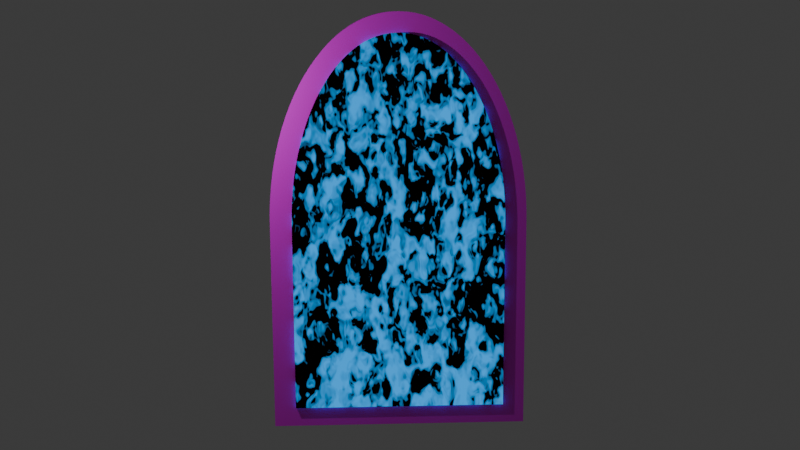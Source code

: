 # Source: Portal_Door.blend  (saved by Blender 4.3.34; exported with 4.5.12 LTS)
import bpy
from mathutils import Matrix  # noqa: F401  (used for matrix-valued properties, if any)

bpy.ops.wm.read_factory_settings(use_empty=True)
scene = bpy.context.scene
scene.name = 'Scene'

# ---- collections
col_collection = bpy.data.collections.new('Collection'); scene.collection.children.link(col_collection)

# ---- images (referenced by path relative to the original .blend; pixels are not part of the script)
import os
ASSET_DIR = os.environ.get("B2B_ASSET_DIR", "")  # directory of the original .blend (textures are referenced by path, not embedded)
HERE = os.path.dirname(os.path.abspath(__file__))  # packed textures are extracted next to this script under _unpacked/

def load_image(name, relpath, width, height, colorspace="sRGB"):
    """Load a texture the original file referenced (path relative to the .blend, or extracted next to this script)."""
    p = next((c for c in (os.path.join(HERE, relpath), os.path.join(ASSET_DIR, relpath)) if relpath and os.path.exists(c)), "")
    if p:
        img = bpy.data.images.load(p, check_existing=True)
        img.name = name
    else:  # same state as the original file: an image datablock whose file is absent (Cycles renders it pink)
        img = bpy.data.images.new(name, width, height)
        img.source = "FILE"
        img.filepath = "//" + (relpath or name)
    img.colorspace_settings.name = colorspace
    return img
img_rustic_wooden_background_jpg = load_image('rustic-wooden-background.jpg', 'rustic-wooden-background.jpg', 1024, 1024, 'sRGB')

# ---- materials (node trees are filled in below, after node groups)
mat_blue_portal = bpy.data.materials.new('Blue Portal')
mat_blue_portal.alpha_threshold = 0.0
mat_blue_portal.roughness = 0.5
mat_blue_portal.line_color = (0.0, 0.0, 0.0, 1.0)
mat_blue_portal_001 = bpy.data.materials.new('Blue Portal.001')
mat_blue_portal_001.alpha_threshold = 0.0
mat_blue_portal_001.roughness = 0.5
mat_blue_portal_001.line_color = (0.0, 0.0, 0.0, 1.0)
mat_material = bpy.data.materials.new('Material')

# ---- material node trees
mat_blue_portal.use_nodes = True; mat_blue_portal.node_tree.nodes.clear()
_N = mat_blue_portal.node_tree.nodes; _L = mat_blue_portal.node_tree.links
n0 = _N.new('ShaderNodeOutputMaterial'); n0.name = 'Material Output'; n0.location = (881, 338)
n1 = _N.new('ShaderNodeEmission'); n1.name = 'Emission'; n1.location = (696, 318)
n1.inputs[0].default_value = (0.004636, 0.384, 1.0, 1.0)
n2 = _N.new('ShaderNodeTexCoord'); n2.name = 'Texture Coordinate'; n2.location = (-1148, 324)
n2.label = 'noise tex'
n3 = _N.new('ShaderNodeTexNoise'); n3.name = 'Noise Texture'; n3.location = (-127, 360)
n4 = _N.new('ShaderNodeValToRGB'); n4.name = 'Color Ramp'; n4.location = (55, 325)
while len(n4.color_ramp.elements) > 1: n4.color_ramp.elements.remove(n4.color_ramp.elements[-1])
n4.color_ramp.elements[0].position = 0.4409; n4.color_ramp.elements[0].color = (0.0, 0.0, 0.0, 1.0)
_e = n4.color_ramp.elements.new(0.6727); _e.color = (1.0, 1.0, 1.0, 1.0)
n5 = _N.new('ShaderNodeMath'); n5.name = 'Math'; n5.location = (331, 326)
n5.operation = 'POWER'
n6 = _N.new('ShaderNodeTexNoise'); n6.name = 'Noise Texture.001'; n6.location = (-475, 21)
n6.noise_dimensions = '4D'
n7 = _N.new('ShaderNodeMix'); n7.name = 'Mix'; n7.location = (-389, 386)
n7.data_type = 'RGBA'
n7.inputs[0].default_value = 0.9
n8 = _N.new('ShaderNodeValue'); n8.name = 'Value'; n8.location = (-1387, -171)
n8.outputs[0].default_value = 200.0
n9 = _N.new('ShaderNodeMath'); n9.name = 'Math.001'; n9.location = (-890, -186)
n9.operation = 'DIVIDE'
n9.inputs[1].default_value = 400.0
n10 = _N.new('ShaderNodeVectorMath'); n10.name = 'Vector Math'; n10.location = (-1149, 17)
n10.operation = 'DIVIDE'
n10.inputs[1].default_value = (0.0, 1000.0, -20.0)
n11 = _N.new('ShaderNodeMapping'); n11.name = 'Mapping'; n11.location = (-797, 276)
_L.new(n1.outputs[0], n0.inputs[0])
_L.new(n3.outputs[0], n4.inputs[0])
_L.new(n4.outputs[0], n5.inputs[0])
_L.new(n2.outputs[3], n6.inputs[0])
_L.new(n6.outputs[1], n7.inputs[7])
_L.new(n7.outputs[2], n3.inputs[0])
_L.new(n11.outputs[0], n7.inputs[6])
_L.new(n2.outputs[3], n11.inputs[0])
_L.new(n10.outputs[0], n11.inputs[1])
_L.new(n8.outputs[0], n10.inputs[0])
_L.new(n8.outputs[0], n9.inputs[0])
_L.new(n9.outputs[0], n6.inputs[1])
_L.new(n5.outputs[0], n1.inputs[1])
n0.is_active_output = True
mat_blue_portal_001.use_nodes = True; mat_blue_portal_001.node_tree.nodes.clear()
_N = mat_blue_portal_001.node_tree.nodes; _L = mat_blue_portal_001.node_tree.links
n0 = _N.new('ShaderNodeOutputMaterial'); n0.name = 'Material Output'; n0.location = (881, 338)
n1 = _N.new('ShaderNodeEmission'); n1.name = 'Emission'; n1.location = (696, 318)
n1.inputs[0].default_value = (0.004636, 0.384, 1.0, 1.0)
n2 = _N.new('ShaderNodeTexCoord'); n2.name = 'Texture Coordinate'; n2.location = (-1148, 324)
n2.label = 'noise tex'
n3 = _N.new('ShaderNodeTexNoise'); n3.name = 'Noise Texture'; n3.location = (-127, 360)
n4 = _N.new('ShaderNodeValToRGB'); n4.name = 'Color Ramp'; n4.location = (55, 325)
while len(n4.color_ramp.elements) > 1: n4.color_ramp.elements.remove(n4.color_ramp.elements[-1])
n4.color_ramp.elements[0].position = 0.4409; n4.color_ramp.elements[0].color = (0.0, 0.0, 0.0, 1.0)
_e = n4.color_ramp.elements.new(0.6727); _e.color = (1.0, 1.0, 1.0, 1.0)
n5 = _N.new('ShaderNodeMath'); n5.name = 'Math'; n5.location = (331, 326)
n5.operation = 'POWER'
n6 = _N.new('ShaderNodeTexNoise'); n6.name = 'Noise Texture.001'; n6.location = (-475, 21)
n6.noise_dimensions = '4D'
n7 = _N.new('ShaderNodeMix'); n7.name = 'Mix'; n7.location = (-389, 386)
n7.data_type = 'RGBA'
n7.inputs[0].default_value = 0.9
n8 = _N.new('ShaderNodeValue'); n8.name = 'Value'; n8.location = (-1387, -171)
n8.outputs[0].default_value = 200.0
n9 = _N.new('ShaderNodeMath'); n9.name = 'Math.001'; n9.location = (-890, -186)
n9.operation = 'DIVIDE'
n9.inputs[1].default_value = 400.0
n10 = _N.new('ShaderNodeVectorMath'); n10.name = 'Vector Math'; n10.location = (-1149, 17)
n10.operation = 'DIVIDE'
n10.inputs[1].default_value = (0.0, 1000.0, -20.0)
n11 = _N.new('ShaderNodeMapping'); n11.name = 'Mapping'; n11.location = (-797, 276)
_L.new(n1.outputs[0], n0.inputs[0])
_L.new(n3.outputs[0], n4.inputs[0])
_L.new(n4.outputs[0], n5.inputs[0])
_L.new(n2.outputs[3], n6.inputs[0])
_L.new(n6.outputs[1], n7.inputs[7])
_L.new(n7.outputs[2], n3.inputs[0])
_L.new(n11.outputs[0], n7.inputs[6])
_L.new(n2.outputs[3], n11.inputs[0])
_L.new(n10.outputs[0], n11.inputs[1])
_L.new(n8.outputs[0], n10.inputs[0])
_L.new(n8.outputs[0], n9.inputs[0])
_L.new(n9.outputs[0], n6.inputs[1])
_L.new(n5.outputs[0], n1.inputs[1])
n0.is_active_output = True
mat_material.use_nodes = True; mat_material.node_tree.nodes.clear()
_N = mat_material.node_tree.nodes; _L = mat_material.node_tree.links
n0 = _N.new('ShaderNodeBsdfPrincipled'); n0.name = 'Principled BSDF'; n0.location = (10, 300)
n1 = _N.new('ShaderNodeOutputMaterial'); n1.name = 'Material Output'; n1.location = (300, 300)
n2 = _N.new('ShaderNodeTexImage'); n2.name = 'Image Texture'; n2.location = (-280, 280)
n2.image = img_rustic_wooden_background_jpg
_L.new(n0.outputs[0], n1.inputs[0])
_L.new(n2.outputs[0], n0.inputs[0])
n1.is_active_output = True

# ---- world
world_world = bpy.data.worlds.new('World'); scene.world = world_world
world_world.use_nodes = True; world_world.node_tree.nodes.clear()
_N = world_world.node_tree.nodes; _L = world_world.node_tree.links
n0 = _N.new('ShaderNodeOutputWorld'); n0.name = 'World Output'; n0.location = (300, 300)
n1 = _N.new('ShaderNodeBackground'); n1.name = 'Background'; n1.location = (10, 300)
n1.inputs[0].default_value = (0.05088, 0.05088, 0.05088, 1.0)
_L.new(n1.outputs[0], n0.inputs[0])
n0.is_active_output = True
world_world.color = (0.05088, 0.05088, 0.05088)
world_world.sun_shadow_jitter_overblur = 0.0

# ---- cameras
cam_camera = bpy.data.cameras.new('Camera')
cam_camera.clip_end = 100.0
cam_camera.ortho_scale = 7.314

# ---- lights
light_light = bpy.data.lights.new('Light', 'POINT')
light_light.energy = 1000.0
light_light.shadow_soft_size = 0.1

# ---- meshes
me_cube = bpy.data.meshes.new('Cube')
me_cube.from_pydata([(1.0, 1.0, -1.0), (1.0, -1.0, -1.0), (-1.0, 1.0, -1.0), (-1.0, -1.0, -1.0), (1.0, 1.0, 0.01108), (1.0, 0.01108, 1.0), (1.0, 0.9982, 0.07079), (1.0, 0.9928, 0.1303), (1.0, 0.9838, 0.1893), (1.0, 0.9713, 0.2477), (1.0, 0.9552, 0.3053), (1.0, 0.9357, 0.3618), (1.0, 0.9129, 0.4169), (1.0, 0.8867, 0.4707), (1.0, 0.8574, 0.5227), (1.0, 0.8249, 0.5729), (1.0, 0.7895, 0.621), (1.0, 0.7513, 0.6669), (1.0, 0.7104, 0.7104), (1.0, 0.6669, 0.7513), (1.0, 0.621, 0.7895), (1.0, 0.5729, 0.8249), (1.0, 0.5227, 0.8574), (1.0, 0.4707, 0.8867), (1.0, 0.4169, 0.9129), (1.0, 0.3618, 0.9357), (1.0, 0.3053, 0.9552), (1.0, 0.2477, 0.9713), (1.0, 0.1893, 0.9838), (1.0, 0.1303, 0.9928), (1.0, 0.07079, 0.9982), (1.0, -0.01108, 1.0), (1.0, -1.0, 0.01108), (1.0, -0.07079, 0.9982), (1.0, -0.1303, 0.9928), (1.0, -0.1893, 0.9838), (1.0, -0.2477, 0.9713), (1.0, -0.3053, 0.9552), (1.0, -0.3618, 0.9357), (1.0, -0.4169, 0.9129), (1.0, -0.4707, 0.8867), (1.0, -0.5227, 0.8574), (1.0, -0.5729, 0.8249), (1.0, -0.621, 0.7895), (1.0, -0.6669, 0.7513), (1.0, -0.7104, 0.7104), (1.0, -0.7513, 0.6669), (1.0, -0.7895, 0.621), (1.0, -0.8249, 0.5729), (1.0, -0.8574, 0.5227), (1.0, -0.8867, 0.4707), (1.0, -0.9129, 0.4169), (1.0, -0.9357, 0.3618), (1.0, -0.9552, 0.3053), (1.0, -0.9713, 0.2477), (1.0, -0.9838, 0.1893), (1.0, -0.9928, 0.1303), (1.0, -0.9982, 0.07079), (-1.0, 0.01108, 1.0), (-1.0, 1.0, 0.01108), (-1.0, 0.07079, 0.9982), (-1.0, 0.1303, 0.9928), (-1.0, 0.1893, 0.9838), (-1.0, 0.2477, 0.9713), (-1.0, 0.3053, 0.9552), (-1.0, 0.3618, 0.9357), (-1.0, 0.4169, 0.9129), (-1.0, 0.4707, 0.8867), (-1.0, 0.5227, 0.8574), (-1.0, 0.5729, 0.8249), (-1.0, 0.621, 0.7895), (-1.0, 0.6669, 0.7513), (-1.0, 0.7104, 0.7104), (-1.0, 0.7513, 0.6669), (-1.0, 0.7895, 0.621), (-1.0, 0.8249, 0.5729), (-1.0, 0.8574, 0.5227), (-1.0, 0.8867, 0.4707), (-1.0, 0.9129, 0.4169), (-1.0, 0.9357, 0.3618), (-1.0, 0.9552, 0.3053), (-1.0, 0.9713, 0.2477), (-1.0, 0.9838, 0.1893), (-1.0, 0.9928, 0.1303), (-1.0, 0.9982, 0.07079), (-1.0, -1.0, 0.01108), (-1.0, -0.01108, 1.0), (-1.0, -0.9982, 0.07079), (-1.0, -0.9928, 0.1303), (-1.0, -0.9838, 0.1893), (-1.0, -0.9713, 0.2477), (-1.0, -0.9552, 0.3053), (-1.0, -0.9357, 0.3618), (-1.0, -0.9129, 0.4169), (-1.0, -0.8867, 0.4707), (-1.0, -0.8574, 0.5227), (-1.0, -0.8249, 0.5729), (-1.0, -0.7895, 0.621), (-1.0, -0.7513, 0.6669), (-1.0, -0.7104, 0.7104), (-1.0, -0.6669, 0.7513), (-1.0, -0.621, 0.7895), (-1.0, -0.5729, 0.8249), (-1.0, -0.5227, 0.8574), (-1.0, -0.4707, 0.8867), (-1.0, -0.4169, 0.9129), (-1.0, -0.3618, 0.9357), (-1.0, -0.3053, 0.9552), (-1.0, -0.2477, 0.9713), (-1.0, -0.1893, 0.9838), (-1.0, -0.1303, 0.9928), (-1.0, -0.07079, 0.9982)], [], [(1, 32, 85, 3), (3, 85, 87, 88, 89, 90, 91, 92, 93, 94, 95, 96, 97, 98, 99, 100, 101, 102, 103, 104, 105, 106, 107, 108, 109, 110, 111, 86, 58, 60, 61, 62, 63, 64, 65, 66, 67, 68, 69, 70, 71, 72, 73, 74, 75, 76, 77, 78, 79, 80, 81, 82, 83, 84, 59, 2), (2, 0, 1, 3), (5, 58, 86, 31), (0, 4, 6, 7, 8, 9, 10, 11, 12, 13, 14, 15, 16, 17, 18, 19, 20, 21, 22, 23, 24, 25, 26, 27, 28, 29, 30, 5, 31, 33, 34, 35, 36, 37, 38, 39, 40, 41, 42, 43, 44, 45, 46, 47, 48, 49, 50, 51, 52, 53, 54, 55, 56, 57, 32, 1), (31, 86, 111, 33), (33, 111, 110, 34), (34, 110, 109, 35), (35, 109, 108, 36), (36, 108, 107, 37), (37, 107, 106, 38), (38, 106, 105, 39), (39, 105, 104, 40), (40, 104, 103, 41), (41, 103, 102, 42), (42, 102, 101, 43), (43, 101, 100, 44), (44, 100, 99, 45), (45, 99, 98, 46), (46, 98, 97, 47), (47, 97, 96, 48), (48, 96, 95, 49), (49, 95, 94, 50), (50, 94, 93, 51), (51, 93, 92, 52), (52, 92, 91, 53), (53, 91, 90, 54), (54, 90, 89, 55), (55, 89, 88, 56), (56, 88, 87, 57), (57, 87, 85, 32), (58, 5, 30, 60), (60, 30, 29, 61), (61, 29, 28, 62), (62, 28, 27, 63), (63, 27, 26, 64), (64, 26, 25, 65), (65, 25, 24, 66), (66, 24, 23, 67), (67, 23, 22, 68), (68, 22, 21, 69), (69, 21, 20, 70), (70, 20, 19, 71), (71, 19, 18, 72), (72, 18, 17, 73), (73, 17, 16, 74), (74, 16, 15, 75), (75, 15, 14, 76), (76, 14, 13, 77), (77, 13, 12, 78), (78, 12, 11, 79), (79, 11, 10, 80), (80, 10, 9, 81), (81, 9, 8, 82), (82, 8, 7, 83), (83, 7, 6, 84), (84, 6, 4, 59), (2, 59, 4, 0)])
_uv = me_cube.uv_layers.new(name='UVMap')
_uv.uv.foreach_set('vector', [0.375, 0.75, 0.5014, 0.75, 0.5014, 1.0, 0.375, 1.0, 0.375, 0.0, 0.5014, 0.0, 0.5088, 0.0002255, 0.5163, 0.0009013, 0.5237, 0.002025, 0.531, 0.003592, 0.5382, 0.005597, 0.5452, 0.008033, 0.5521, 0.01089, 0.5588, 0.01416, 0.5653, 0.01783, 0.5716, 0.02188, 0.5776, 0.02631, 0.5834, 0.03109, 0.5888, 0.03621, 0.5939, 0.04164, 0.5987, 0.04738, 0.6031, 0.05339, 0.6072, 0.05966, 0.6108, 0.06617, 0.6141, 0.07288, 0.617, 0.07978, 0.6194, 0.08684, 0.6214, 0.09403, 0.623, 0.1013, 0.6241, 0.1087, 0.6248, 0.1162, 0.625, 0.1236, 0.625, 0.1264, 0.6248, 0.1338, 0.6241, 0.1413, 0.623, 0.1487, 0.6214, 0.156, 0.6194, 0.1632, 0.617, 0.1702, 0.6141, 0.1771, 0.6108, 0.1838, 0.6072, 0.1903, 0.6031, 0.1966, 0.5987, 0.2026, 0.5939, 0.2084, 0.5888, 0.2138, 0.5834, 0.2189, 0.5776, 0.2237, 0.5716, 0.2281, 0.5653, 0.2322, 0.5588, 0.2358, 0.5521, 0.2391, 0.5452, 0.242, 0.5382, 0.2444, 0.531, 0.2464, 0.5237, 0.248, 0.5163, 0.2491, 0.5088, 0.2498, 0.5014, 0.25, 0.375, 0.25, 0.125, 0.5, 0.375, 0.5, 0.375, 0.75, 0.125, 0.75, 0.625, 0.6236, 0.875, 0.6236, 0.875, 0.6264, 0.625, 0.6264, 0.375, 0.5, 0.5014, 0.5, 0.5088, 0.5002, 0.5163, 0.5009, 0.5237, 0.502, 0.531, 0.5036, 0.5382, 0.5056, 0.5452, 0.508, 0.5521, 0.5109, 0.5588, 0.5142, 0.5653, 0.5178, 0.5716, 0.5219, 0.5776, 0.5263, 0.5834, 0.5311, 0.5888, 0.5362, 0.5939, 0.5416, 0.5987, 0.5474, 0.6031, 0.5534, 0.6072, 0.5597, 0.6108, 0.5662, 0.6141, 0.5729, 0.617, 0.5798, 0.6194, 0.5868, 0.6214, 0.594, 0.623, 0.6013, 0.6241, 0.6087, 0.6248, 0.6162, 0.625, 0.6236, 0.625, 0.6264, 0.6248, 0.6338, 0.6241, 0.6413, 0.623, 0.6487, 0.6214, 0.656, 0.6194, 0.6632, 0.617, 0.6702, 0.6141, 0.6771, 0.6108, 0.6838, 0.6072, 0.6903, 0.6031, 0.6966, 0.5987, 0.7026, 0.5939, 0.7084, 0.5888, 0.7138, 0.5834, 0.7189, 0.5776, 0.7237, 0.5716, 0.7281, 0.5653, 0.7322, 0.5588, 0.7358, 0.5521, 0.7391, 0.5452, 0.742, 0.5382, 0.7444, 0.531, 0.7464, 0.5237, 0.748, 0.5163, 0.7491, 0.5088, 0.7498, 0.5014, 0.75, 0.375, 0.75, 0.625, 0.6264, 0.875, 0.6264, 0.875, 0.6338, 0.625, 0.6338, 0.625, 0.6338, 0.875, 0.6338, 0.875, 0.6413, 0.625, 0.6413, 0.625, 0.6413, 0.875, 0.6413, 0.875, 0.6487, 0.625, 0.6487, 0.625, 0.6487, 0.875, 0.6487, 0.875, 0.656, 0.625, 0.656, 0.625, 0.656, 0.875, 0.656, 0.875, 0.6632, 0.625, 0.6632, 0.625, 0.6632, 0.875, 0.6632, 0.875, 0.6702, 0.625, 0.6702, 0.625, 0.6702, 0.875, 0.6702, 0.875, 0.6771, 0.625, 0.6771, 0.625, 0.6771, 0.875, 0.6771, 0.875, 0.6838, 0.625, 0.6838, 0.625, 0.6838, 0.875, 0.6838, 0.875, 0.6903, 0.625, 0.6903, 0.625, 0.6903, 0.875, 0.6903, 0.875, 0.6966, 0.625, 0.6966, 0.625, 0.6966, 0.875, 0.6966, 0.875, 0.7026, 0.625, 0.7026, 0.625, 0.7026, 0.875, 0.7026, 0.875, 0.7084, 0.625, 0.7084, 0.625, 0.7084, 0.875, 0.7084, 0.875, 0.75, 0.625, 0.75, 0.625, 0.75, 0.625, 1.0, 0.5834, 1.0, 0.5834, 0.75, 0.5834, 0.75, 0.5834, 1.0, 0.5776, 1.0, 0.5776, 0.75, 0.5776, 0.75, 0.5776, 1.0, 0.5716, 1.0, 0.5716, 0.75, 0.5716, 0.75, 0.5716, 1.0, 0.5653, 1.0, 0.5653, 0.75, 0.5653, 0.75, 0.5653, 1.0, 0.5588, 1.0, 0.5588, 0.75, 0.5588, 0.75, 0.5588, 1.0, 0.5521, 1.0, 0.5521, 0.75, 0.5521, 0.75, 0.5521, 1.0, 0.5452, 1.0, 0.5452, 0.75, 0.5452, 0.75, 0.5452, 1.0, 0.5382, 1.0, 0.5382, 0.75, 0.5382, 0.75, 0.5382, 1.0, 0.531, 1.0, 0.531, 0.75, 0.531, 0.75, 0.531, 1.0, 0.5237, 1.0, 0.5237, 0.75, 0.5237, 0.75, 0.5237, 1.0, 0.5163, 1.0, 0.5163, 0.75, 0.5163, 0.75, 0.5163, 1.0, 0.5088, 1.0, 0.5088, 0.75, 0.5088, 0.75, 0.5088, 1.0, 0.5014, 1.0, 0.5014, 0.75, 0.875, 0.6236, 0.625, 0.6236, 0.625, 0.6162, 0.875, 0.6162, 0.875, 0.6162, 0.625, 0.6162, 0.625, 0.6087, 0.875, 0.6087, 0.875, 0.6087, 0.625, 0.6087, 0.625, 0.6013, 0.875, 0.6013, 0.875, 0.6013, 0.625, 0.6013, 0.625, 0.594, 0.875, 0.594, 0.875, 0.594, 0.625, 0.594, 0.625, 0.5868, 0.875, 0.5868, 0.875, 0.5868, 0.625, 0.5868, 0.625, 0.5798, 0.875, 0.5798, 0.875, 0.5798, 0.625, 0.5798, 0.625, 0.5729, 0.875, 0.5729, 0.875, 0.5729, 0.625, 0.5729, 0.625, 0.5662, 0.875, 0.5662, 0.875, 0.5662, 0.625, 0.5662, 0.625, 0.5597, 0.875, 0.5597, 0.875, 0.5597, 0.625, 0.5597, 0.625, 0.5534, 0.875, 0.5534, 0.875, 0.5534, 0.625, 0.5534, 0.625, 0.5474, 0.875, 0.5474, 0.875, 0.5474, 0.625, 0.5474, 0.625, 0.5416, 0.875, 0.5416, 0.875, 0.5416, 0.625, 0.5416, 0.625, 0.5, 0.875, 0.5, 0.625, 0.25, 0.625, 0.5, 0.5834, 0.5, 0.5834, 0.25, 0.5834, 0.25, 0.5834, 0.5, 0.5776, 0.5, 0.5776, 0.25, 0.5776, 0.25, 0.5776, 0.5, 0.5716, 0.5, 0.5716, 0.25, 0.5716, 0.25, 0.5716, 0.5, 0.5653, 0.5, 0.5653, 0.25, 0.5653, 0.25, 0.5653, 0.5, 0.5588, 0.5, 0.5588, 0.25, 0.5588, 0.25, 0.5588, 0.5, 0.5521, 0.5, 0.5521, 0.25, 0.5521, 0.25, 0.5521, 0.5, 0.5452, 0.5, 0.5452, 0.25, 0.5452, 0.25, 0.5452, 0.5, 0.5382, 0.5, 0.5382, 0.25, 0.5382, 0.25, 0.5382, 0.5, 0.531, 0.5, 0.531, 0.25, 0.531, 0.25, 0.531, 0.5, 0.5237, 0.5, 0.5237, 0.25, 0.5237, 0.25, 0.5237, 0.5, 0.5163, 0.5, 0.5163, 0.25, 0.5163, 0.25, 0.5163, 0.5, 0.5088, 0.5, 0.5088, 0.25, 0.5088, 0.25, 0.5088, 0.5, 0.5014, 0.5, 0.5014, 0.25, 0.375, 0.25, 0.5014, 0.25, 0.5014, 0.5, 0.375, 0.5])
me_cube.materials.append(mat_blue_portal)
me_cube.use_mirror_vertex_groups = False
me_cube.update()
me_cube_002 = bpy.data.meshes.new('Cube.002')
me_cube_002.from_pydata([(1.0, 1.0, -1.0), (1.0, -1.0, -1.0), (-1.0, 1.0, -1.0), (-1.0, -1.0, -1.0), (1.0, 1.0, 0.01108), (1.0, 0.01108, 1.0), (1.0, 0.9982, 0.07079), (1.0, 0.9928, 0.1303), (1.0, 0.9838, 0.1893), (1.0, 0.9713, 0.2477), (1.0, 0.9552, 0.3053), (1.0, 0.9357, 0.3618), (1.0, 0.9129, 0.4169), (1.0, 0.8867, 0.4707), (1.0, 0.8574, 0.5227), (1.0, 0.8249, 0.5729), (1.0, 0.7895, 0.621), (1.0, 0.7513, 0.6669), (1.0, 0.7104, 0.7104), (1.0, 0.6669, 0.7513), (1.0, 0.621, 0.7895), (1.0, 0.5729, 0.8249), (1.0, 0.5227, 0.8574), (1.0, 0.4707, 0.8867), (1.0, 0.4169, 0.9129), (1.0, 0.3618, 0.9357), (1.0, 0.3053, 0.9552), (1.0, 0.2477, 0.9713), (1.0, 0.1893, 0.9838), (1.0, 0.1303, 0.9928), (1.0, 0.07079, 0.9982), (1.0, -0.01108, 1.0), (1.0, -1.0, 0.01108), (1.0, -0.07079, 0.9982), (1.0, -0.1303, 0.9928), (1.0, -0.1893, 0.9838), (1.0, -0.2477, 0.9713), (1.0, -0.3053, 0.9552), (1.0, -0.3618, 0.9357), (1.0, -0.4169, 0.9129), (1.0, -0.4707, 0.8867), (1.0, -0.5227, 0.8574), (1.0, -0.5729, 0.8249), (1.0, -0.621, 0.7895), (1.0, -0.6669, 0.7513), (1.0, -0.7104, 0.7104), (1.0, -0.7513, 0.6669), (1.0, -0.7895, 0.621), (1.0, -0.8249, 0.5729), (1.0, -0.8574, 0.5227), (1.0, -0.8867, 0.4707), (1.0, -0.9129, 0.4169), (1.0, -0.9357, 0.3618), (1.0, -0.9552, 0.3053), (1.0, -0.9713, 0.2477), (1.0, -0.9838, 0.1893), (1.0, -0.9928, 0.1303), (1.0, -0.9982, 0.07079), (-1.0, 0.01108, 1.0), (-1.0, 1.0, 0.01108), (-1.0, 0.07079, 0.9982), (-1.0, 0.1303, 0.9928), (-1.0, 0.1893, 0.9838), (-1.0, 0.2477, 0.9713), (-1.0, 0.3053, 0.9552), (-1.0, 0.3618, 0.9357), (-1.0, 0.4169, 0.9129), (-1.0, 0.4707, 0.8867), (-1.0, 0.5227, 0.8574), (-1.0, 0.5729, 0.8249), (-1.0, 0.621, 0.7895), (-1.0, 0.6669, 0.7513), (-1.0, 0.7104, 0.7104), (-1.0, 0.7513, 0.6669), (-1.0, 0.7895, 0.621), (-1.0, 0.8249, 0.5729), (-1.0, 0.8574, 0.5227), (-1.0, 0.8867, 0.4707), (-1.0, 0.9129, 0.4169), (-1.0, 0.9357, 0.3618), (-1.0, 0.9552, 0.3053), (-1.0, 0.9713, 0.2477), (-1.0, 0.9838, 0.1893), (-1.0, 0.9928, 0.1303), (-1.0, 0.9982, 0.07079), (-1.0, -1.0, 0.01108), (-1.0, -0.01108, 1.0), (-1.0, -0.9982, 0.07079), (-1.0, -0.9928, 0.1303), (-1.0, -0.9838, 0.1893), (-1.0, -0.9713, 0.2477), (-1.0, -0.9552, 0.3053), (-1.0, -0.9357, 0.3618), (-1.0, -0.9129, 0.4169), (-1.0, -0.8867, 0.4707), (-1.0, -0.8574, 0.5227), (-1.0, -0.8249, 0.5729), (-1.0, -0.7895, 0.621), (-1.0, -0.7513, 0.6669), (-1.0, -0.7104, 0.7104), (-1.0, -0.6669, 0.7513), (-1.0, -0.621, 0.7895), (-1.0, -0.5729, 0.8249), (-1.0, -0.5227, 0.8574), (-1.0, -0.4707, 0.8867), (-1.0, -0.4169, 0.9129), (-1.0, -0.3618, 0.9357), (-1.0, -0.3053, 0.9552), (-1.0, -0.2477, 0.9713), (-1.0, -0.1893, 0.9838), (-1.0, -0.1303, 0.9928), (-1.0, -0.07079, 0.9982)], [], [(1, 32, 85, 3), (3, 85, 87, 88, 89, 90, 91, 92, 93, 94, 95, 96, 97, 98, 99, 100, 101, 102, 103, 104, 105, 106, 107, 108, 109, 110, 111, 86, 58, 60, 61, 62, 63, 64, 65, 66, 67, 68, 69, 70, 71, 72, 73, 74, 75, 76, 77, 78, 79, 80, 81, 82, 83, 84, 59, 2), (2, 0, 1, 3), (5, 58, 86, 31), (0, 4, 6, 7, 8, 9, 10, 11, 12, 13, 14, 15, 16, 17, 18, 19, 20, 21, 22, 23, 24, 25, 26, 27, 28, 29, 30, 5, 31, 33, 34, 35, 36, 37, 38, 39, 40, 41, 42, 43, 44, 45, 46, 47, 48, 49, 50, 51, 52, 53, 54, 55, 56, 57, 32, 1), (31, 86, 111, 33), (33, 111, 110, 34), (34, 110, 109, 35), (35, 109, 108, 36), (36, 108, 107, 37), (37, 107, 106, 38), (38, 106, 105, 39), (39, 105, 104, 40), (40, 104, 103, 41), (41, 103, 102, 42), (42, 102, 101, 43), (43, 101, 100, 44), (44, 100, 99, 45), (45, 99, 98, 46), (46, 98, 97, 47), (47, 97, 96, 48), (48, 96, 95, 49), (49, 95, 94, 50), (50, 94, 93, 51), (51, 93, 92, 52), (52, 92, 91, 53), (53, 91, 90, 54), (54, 90, 89, 55), (55, 89, 88, 56), (56, 88, 87, 57), (57, 87, 85, 32), (58, 5, 30, 60), (60, 30, 29, 61), (61, 29, 28, 62), (62, 28, 27, 63), (63, 27, 26, 64), (64, 26, 25, 65), (65, 25, 24, 66), (66, 24, 23, 67), (67, 23, 22, 68), (68, 22, 21, 69), (69, 21, 20, 70), (70, 20, 19, 71), (71, 19, 18, 72), (72, 18, 17, 73), (73, 17, 16, 74), (74, 16, 15, 75), (75, 15, 14, 76), (76, 14, 13, 77), (77, 13, 12, 78), (78, 12, 11, 79), (79, 11, 10, 80), (80, 10, 9, 81), (81, 9, 8, 82), (82, 8, 7, 83), (83, 7, 6, 84), (84, 6, 4, 59), (2, 59, 4, 0)])
me_cube_002.polygons.foreach_set('material_index', [1, 1, 1, 1, 1, 1, 1, 1, 1, 1, 1, 1, 1, 1, 1, 1, 1, 1, 1, 1, 1, 1, 1, 1, 1, 1, 1, 1, 1, 1, 1, 1, 1, 1, 1, 1, 1, 1, 1, 1, 1, 1, 1, 1, 1, 1, 1, 1, 1, 1, 1, 1, 1, 1, 1, 1, 1, 1])
_uv = me_cube_002.uv_layers.new(name='UVMap')
_uv.uv.foreach_set('vector', [0.375, 0.75, 0.5014, 0.75, 0.5014, 1.0, 0.375, 1.0, 0.375, 0.0, 0.5014, 0.0, 0.5088, 0.0002255, 0.5163, 0.0009013, 0.5237, 0.002025, 0.531, 0.003592, 0.5382, 0.005597, 0.5452, 0.008033, 0.5521, 0.01089, 0.5588, 0.01416, 0.5653, 0.01783, 0.5716, 0.02188, 0.5776, 0.02631, 0.5834, 0.03109, 0.5888, 0.03621, 0.5939, 0.04164, 0.5987, 0.04738, 0.6031, 0.05339, 0.6072, 0.05966, 0.6108, 0.06617, 0.6141, 0.07288, 0.617, 0.07978, 0.6194, 0.08684, 0.6214, 0.09403, 0.623, 0.1013, 0.6241, 0.1087, 0.6248, 0.1162, 0.625, 0.1236, 0.625, 0.1264, 0.6248, 0.1338, 0.6241, 0.1413, 0.623, 0.1487, 0.6214, 0.156, 0.6194, 0.1632, 0.617, 0.1702, 0.6141, 0.1771, 0.6108, 0.1838, 0.6072, 0.1903, 0.6031, 0.1966, 0.5987, 0.2026, 0.5939, 0.2084, 0.5888, 0.2138, 0.5834, 0.2189, 0.5776, 0.2237, 0.5716, 0.2281, 0.5653, 0.2322, 0.5588, 0.2358, 0.5521, 0.2391, 0.5452, 0.242, 0.5382, 0.2444, 0.531, 0.2464, 0.5237, 0.248, 0.5163, 0.2491, 0.5088, 0.2498, 0.5014, 0.25, 0.375, 0.25, 0.125, 0.5, 0.375, 0.5, 0.375, 0.75, 0.125, 0.75, 0.625, 0.6236, 0.875, 0.6236, 0.875, 0.6264, 0.625, 0.6264, 0.375, 0.5, 0.5014, 0.5, 0.5088, 0.5002, 0.5163, 0.5009, 0.5237, 0.502, 0.531, 0.5036, 0.5382, 0.5056, 0.5452, 0.508, 0.5521, 0.5109, 0.5588, 0.5142, 0.5653, 0.5178, 0.5716, 0.5219, 0.5776, 0.5263, 0.5834, 0.5311, 0.5888, 0.5362, 0.5939, 0.5416, 0.5987, 0.5474, 0.6031, 0.5534, 0.6072, 0.5597, 0.6108, 0.5662, 0.6141, 0.5729, 0.617, 0.5798, 0.6194, 0.5868, 0.6214, 0.594, 0.623, 0.6013, 0.6241, 0.6087, 0.6248, 0.6162, 0.625, 0.6236, 0.625, 0.6264, 0.6248, 0.6338, 0.6241, 0.6413, 0.623, 0.6487, 0.6214, 0.656, 0.6194, 0.6632, 0.617, 0.6702, 0.6141, 0.6771, 0.6108, 0.6838, 0.6072, 0.6903, 0.6031, 0.6966, 0.5987, 0.7026, 0.5939, 0.7084, 0.5888, 0.7138, 0.5834, 0.7189, 0.5776, 0.7237, 0.5716, 0.7281, 0.5653, 0.7322, 0.5588, 0.7358, 0.5521, 0.7391, 0.5452, 0.742, 0.5382, 0.7444, 0.531, 0.7464, 0.5237, 0.748, 0.5163, 0.7491, 0.5088, 0.7498, 0.5014, 0.75, 0.375, 0.75, 0.625, 0.6264, 0.875, 0.6264, 0.875, 0.6338, 0.625, 0.6338, 0.625, 0.6338, 0.875, 0.6338, 0.875, 0.6413, 0.625, 0.6413, 0.625, 0.6413, 0.875, 0.6413, 0.875, 0.6487, 0.625, 0.6487, 0.625, 0.6487, 0.875, 0.6487, 0.875, 0.656, 0.625, 0.656, 0.625, 0.656, 0.875, 0.656, 0.875, 0.6632, 0.625, 0.6632, 0.625, 0.6632, 0.875, 0.6632, 0.875, 0.6702, 0.625, 0.6702, 0.625, 0.6702, 0.875, 0.6702, 0.875, 0.6771, 0.625, 0.6771, 0.625, 0.6771, 0.875, 0.6771, 0.875, 0.6838, 0.625, 0.6838, 0.625, 0.6838, 0.875, 0.6838, 0.875, 0.6903, 0.625, 0.6903, 0.625, 0.6903, 0.875, 0.6903, 0.875, 0.6966, 0.625, 0.6966, 0.625, 0.6966, 0.875, 0.6966, 0.875, 0.7026, 0.625, 0.7026, 0.625, 0.7026, 0.875, 0.7026, 0.875, 0.7084, 0.625, 0.7084, 0.625, 0.7084, 0.875, 0.7084, 0.875, 0.75, 0.625, 0.75, 0.625, 0.75, 0.625, 1.0, 0.5834, 1.0, 0.5834, 0.75, 0.5834, 0.75, 0.5834, 1.0, 0.5776, 1.0, 0.5776, 0.75, 0.5776, 0.75, 0.5776, 1.0, 0.5716, 1.0, 0.5716, 0.75, 0.5716, 0.75, 0.5716, 1.0, 0.5653, 1.0, 0.5653, 0.75, 0.5653, 0.75, 0.5653, 1.0, 0.5588, 1.0, 0.5588, 0.75, 0.5588, 0.75, 0.5588, 1.0, 0.5521, 1.0, 0.5521, 0.75, 0.5521, 0.75, 0.5521, 1.0, 0.5452, 1.0, 0.5452, 0.75, 0.5452, 0.75, 0.5452, 1.0, 0.5382, 1.0, 0.5382, 0.75, 0.5382, 0.75, 0.5382, 1.0, 0.531, 1.0, 0.531, 0.75, 0.531, 0.75, 0.531, 1.0, 0.5237, 1.0, 0.5237, 0.75, 0.5237, 0.75, 0.5237, 1.0, 0.5163, 1.0, 0.5163, 0.75, 0.5163, 0.75, 0.5163, 1.0, 0.5088, 1.0, 0.5088, 0.75, 0.5088, 0.75, 0.5088, 1.0, 0.5014, 1.0, 0.5014, 0.75, 0.875, 0.6236, 0.625, 0.6236, 0.625, 0.6162, 0.875, 0.6162, 0.875, 0.6162, 0.625, 0.6162, 0.625, 0.6087, 0.875, 0.6087, 0.875, 0.6087, 0.625, 0.6087, 0.625, 0.6013, 0.875, 0.6013, 0.875, 0.6013, 0.625, 0.6013, 0.625, 0.594, 0.875, 0.594, 0.875, 0.594, 0.625, 0.594, 0.625, 0.5868, 0.875, 0.5868, 0.875, 0.5868, 0.625, 0.5868, 0.625, 0.5798, 0.875, 0.5798, 0.875, 0.5798, 0.625, 0.5798, 0.625, 0.5729, 0.875, 0.5729, 0.875, 0.5729, 0.625, 0.5729, 0.625, 0.5662, 0.875, 0.5662, 0.875, 0.5662, 0.625, 0.5662, 0.625, 0.5597, 0.875, 0.5597, 0.875, 0.5597, 0.625, 0.5597, 0.625, 0.5534, 0.875, 0.5534, 0.875, 0.5534, 0.625, 0.5534, 0.625, 0.5474, 0.875, 0.5474, 0.875, 0.5474, 0.625, 0.5474, 0.625, 0.5416, 0.875, 0.5416, 0.875, 0.5416, 0.625, 0.5416, 0.625, 0.5, 0.875, 0.5, 0.625, 0.25, 0.625, 0.5, 0.5834, 0.5, 0.5834, 0.25, 0.5834, 0.25, 0.5834, 0.5, 0.5776, 0.5, 0.5776, 0.25, 0.5776, 0.25, 0.5776, 0.5, 0.5716, 0.5, 0.5716, 0.25, 0.5716, 0.25, 0.5716, 0.5, 0.5653, 0.5, 0.5653, 0.25, 0.5653, 0.25, 0.5653, 0.5, 0.5588, 0.5, 0.5588, 0.25, 0.5588, 0.25, 0.5588, 0.5, 0.5521, 0.5, 0.5521, 0.25, 0.5521, 0.25, 0.5521, 0.5, 0.5452, 0.5, 0.5452, 0.25, 0.5452, 0.25, 0.5452, 0.5, 0.5382, 0.5, 0.5382, 0.25, 0.5382, 0.25, 0.5382, 0.5, 0.531, 0.5, 0.531, 0.25, 0.531, 0.25, 0.531, 0.5, 0.5237, 0.5, 0.5237, 0.25, 0.5237, 0.25, 0.5237, 0.5, 0.5163, 0.5, 0.5163, 0.25, 0.5163, 0.25, 0.5163, 0.5, 0.5088, 0.5, 0.5088, 0.25, 0.5088, 0.25, 0.5088, 0.5, 0.5014, 0.5, 0.5014, 0.25, 0.375, 0.25, 0.5014, 0.25, 0.5014, 0.5, 0.375, 0.5])
me_cube_002.materials.append(mat_blue_portal_001)
me_cube_002.materials.append(mat_material)
me_cube_002.use_mirror_vertex_groups = False
me_cube_002.update()

# ---- objects
ob_cube = bpy.data.objects.new('Cube', me_cube)
ob_light = bpy.data.objects.new('Light', light_light)
ob_camera = bpy.data.objects.new('Camera', cam_camera)
ob_cube_001 = bpy.data.objects.new('Cube.001', me_cube_002)

# ---- transforms, parenting, visibility, modifiers, constraints
ob_cube.location = (0.0, 7.801, 1.191)
ob_cube.scale = (1.0, 2.905, 5.163)
ob_cube.lock_rotations_4d = False
ob_cube.empty_display_type = 'ARROWS'
ob_cube.lineart.crease_threshold = 0.0
ob_light.location = (4.076, 1.005, 5.904)
ob_light.rotation_euler = (1.462, -0.1813, 1.812)
ob_light.lock_rotations_4d = False
ob_light.empty_display_type = 'ARROWS'
ob_light.color = (0.0, 0.0, 0.0, 0.0)
ob_light.lineart.crease_threshold = 0.0
ob_camera.location = (30.62, 6.593, 6.901)
ob_camera.rotation_euler = (1.381, 0.004676, -4.755)
ob_camera.lock_rotations_4d = False
ob_camera.empty_display_type = 'ARROWS'
ob_camera.color = (0.0, 0.0, 0.0, 0.0)
ob_camera.display_type = 'WIRE'
ob_camera.lineart.crease_threshold = 0.0
ob_cube_001.location = (0.0, 7.801, 1.191)
ob_cube_001.scale = (0.8891, 3.502, 5.719)
ob_cube_001.lock_rotations_4d = False
ob_cube_001.empty_display_type = 'ARROWS'
ob_cube_001.lineart.crease_threshold = 0.0

# ---- collection membership
col_collection.objects.link(ob_cube)
col_collection.objects.link(ob_light)
col_collection.objects.link(ob_camera)
col_collection.objects.link(ob_cube_001)

# ---- scene / render settings (as saved in the file)
scene.camera = ob_camera
scene.frame_start = 1; scene.frame_end = 250; scene.frame_set(200)
scene.render.engine = 'BLENDER_EEVEE_NEXT'
scene.render.film_transparent = True
bpy.context.view_layer.update()
